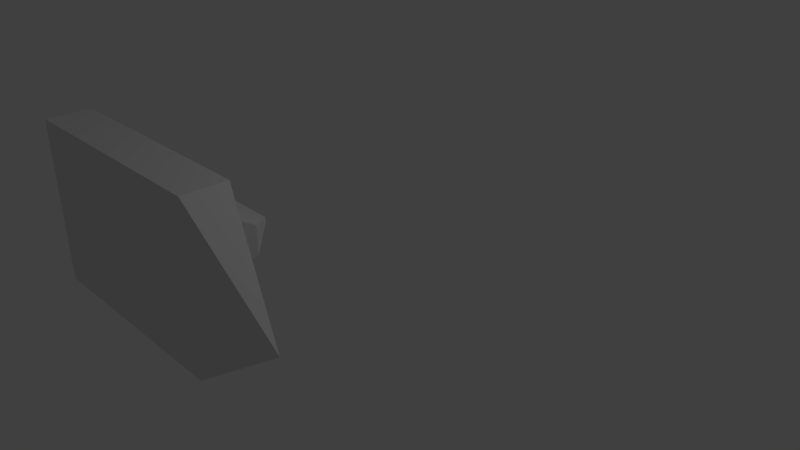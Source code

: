 # Source: enemy2.blend  (saved by Blender 2.78.0; exported with 4.5.12 LTS)
import bpy
from mathutils import Matrix  # noqa: F401  (used for matrix-valued properties, if any)

bpy.ops.wm.read_factory_settings(use_empty=True)
scene = bpy.context.scene
scene.name = 'Scene'

# ---- collections
col_collection_1 = bpy.data.collections.new('Collection 1'); scene.collection.children.link(col_collection_1)

# ---- materials (node trees are filled in below, after node groups)
mat_material = bpy.data.materials.new('Material')
mat_material.alpha_threshold = 0.0
mat_material.use_transparent_shadow = False
mat_material.roughness = 0.5
mat_material.line_color = (0.0, 0.0, 0.0, 1.0)

# ---- material node trees

# ---- world
world_world = bpy.data.worlds.new('World'); scene.world = world_world
world_world.color = (0.05088, 0.05088, 0.05088)
world_world.use_sun_shadow = False
world_world.sun_shadow_jitter_overblur = 0.0
world_world.cycles.sampling_method = 'MANUAL'

# ---- cameras
cam_camera = bpy.data.cameras.new('Camera')
cam_camera.clip_end = 100.0
cam_camera.lens = 35.0
cam_camera.sensor_width = 32.0
cam_camera.sensor_height = 18.0
cam_camera.ortho_scale = 7.314
cam_camera.dof.focus_distance = 0.0
cam_camera.dof.aperture_fstop = 128.0

# ---- lights
light_lamp = bpy.data.lights.new('Lamp', 'POINT')
light_lamp.transmission_factor = 0.0
light_lamp.cutoff_distance = 30.0
light_lamp.energy = 100.0
light_lamp.shadow_buffer_clip_start = 1.001
light_lamp.shadow_soft_size = 0.1
light_lamp.shadow_maximum_resolution = 0.006
light_lamp.use_absolute_resolution = True

# ---- meshes
me_cube = bpy.data.meshes.new('Cube')
me_cube.from_pydata([(1.0, 1.0, -0.2862), (1.0, -1.0, -0.2862), (-1.794, -1.0, -0.2862), (-1.794, 1.0, -0.2862), (1.0, 1.0, 0.2511), (1.0, -1.0, 0.2511), (-1.794, -1.0, 0.2511), (-1.794, 1.0, 0.2511), (2.409, -7.153e-07, -0.2859), (2.409, -7.153e-07, -0.2859), (2.409, -7.153e-07, -0.2859), (2.409, -7.153e-07, -0.2859), (0.3552, 0.3965, 0.3845), (0.3552, -0.3965, 0.3845), (-1.536, 0.3965, 0.3764), (-1.536, -0.3965, 0.3764), (0.5372, 0.1766, 0.802), (0.5372, -0.1766, 0.802), (-2.469, 0.1766, 0.8253), (-2.469, -0.1766, 0.8253), (0.1958, 0.03406, 1.146), (0.1958, -0.03406, 1.146), (-3.198, 0.03406, 1.178), (-3.198, -0.03406, 1.178), (-0.2481, 1.0, -0.1248), (-1.429, 1.0, -0.1248), (-0.2481, 1.0, -0.001798), (-1.429, 1.0, -0.001798)], [], [(0, 1, 2, 3), (6, 5, 13, 15), (4, 5, 11, 10), (1, 5, 6, 2), (2, 6, 7, 3), (3, 7, 27, 25), (8, 10, 11, 9), (5, 1, 9, 11), (0, 4, 10, 8), (1, 0, 8, 9), (14, 15, 19, 18), (5, 4, 12, 13), (7, 6, 15, 14), (4, 7, 14, 12), (19, 17, 21, 23), (12, 14, 18, 16), (15, 13, 17, 19), (13, 12, 16, 17), (20, 22, 23, 21), (17, 16, 20, 21), (16, 18, 22, 20), (0, 3, 25, 24), (4, 0, 24, 26), (7, 4, 26, 27), (25, 27, 26, 24)])
me_cube.materials.append(mat_material)
me_cube.use_remesh_preserve_volume = False
me_cube.use_remesh_preserve_attributes = False
me_cube.use_mirror_vertex_groups = False
me_cube.update()

# ---- objects
ob_cube = bpy.data.objects.new('Cube', me_cube)
ob_lamp = bpy.data.objects.new('Lamp', light_lamp)
ob_camera = bpy.data.objects.new('Camera', cam_camera)

# ---- transforms, parenting, visibility, modifiers, constraints
ob_cube.location = (2.384e-07, 0.1793, 1.234)
ob_cube.lock_rotations_4d = False
ob_cube.empty_display_type = 'ARROWS'
ob_cube.lineart.crease_threshold = 0.0
ob_lamp.location = (4.076, -4.608, 5.053)
ob_lamp.rotation_euler = (-0.7412, -1.27, 2.954)
ob_lamp.lock_rotations_4d = False
ob_lamp.empty_display_type = 'ARROWS'
ob_lamp.color = (0.0, 0.0, 0.0, 0.0)
ob_lamp.lineart.crease_threshold = 0.0
ob_camera.location = (7.481, -4.048, -2.46)
ob_camera.rotation_euler = (2.68, -0.8149, -4.637e-08)
ob_camera.lock_rotations_4d = False
ob_camera.empty_display_type = 'ARROWS'
ob_camera.color = (0.0, 0.0, 0.0, 0.0)
ob_camera.display_type = 'WIRE'
ob_camera.lineart.crease_threshold = 0.0

# ---- collection membership
col_collection_1.objects.link(ob_cube)
col_collection_1.objects.link(ob_lamp)
col_collection_1.objects.link(ob_camera)

# ---- scene / render settings (as saved in the file)
scene.camera = ob_camera
scene.frame_start = 1; scene.frame_end = 250; scene.frame_set(1)
scene.render.engine = 'BLENDER_EEVEE_NEXT'
scene.render.resolution_percentage = 50
scene.render.dither_intensity = 0.0
scene.cycles.use_denoising = False
scene.cycles.samples = 128
scene.cycles.sampling_pattern = 'TABULATED_SOBOL'
scene.cycles.light_sampling_threshold = 0.0
scene.cycles.use_adaptive_sampling = False
scene.cycles.use_light_tree = False
scene.cycles.blur_glossy = 0.0
scene.cycles.sample_clamp_indirect = 0.0
scene.view_settings.view_transform = 'Standard'
bpy.context.view_layer.update()
